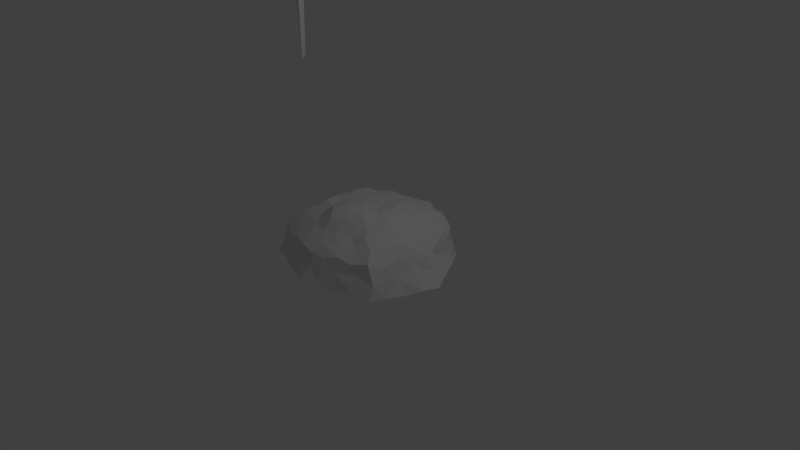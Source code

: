# Source: EndCave.blend  (saved by Blender 2.77.0; exported with 4.5.12 LTS)
import bpy
from mathutils import Matrix  # noqa: F401  (used for matrix-valued properties, if any)

bpy.ops.wm.read_factory_settings(use_empty=True)
scene = bpy.context.scene
scene.name = 'Scene'

# ---- collections
col_collection_1 = bpy.data.collections.new('Collection 1'); scene.collection.children.link(col_collection_1)

# ---- world
world_world = bpy.data.worlds.new('World'); scene.world = world_world
world_world.color = (0.05088, 0.05088, 0.05088)
world_world.use_sun_shadow = False
world_world.sun_shadow_jitter_overblur = 0.0
world_world.cycles.sampling_method = 'MANUAL'

# ---- cameras
cam_camera = bpy.data.cameras.new('Camera')
cam_camera.clip_end = 100.0
cam_camera.lens = 35.0
cam_camera.sensor_width = 32.0
cam_camera.sensor_height = 18.0
cam_camera.ortho_scale = 7.314
cam_camera.dof.focus_distance = 0.0
cam_camera.dof.aperture_fstop = 128.0

# ---- lights
light_lamp = bpy.data.lights.new('Lamp', 'POINT')
light_lamp.transmission_factor = 0.0
light_lamp.cutoff_distance = 30.0
light_lamp.energy = 100.0
light_lamp.shadow_buffer_clip_start = 1.001
light_lamp.shadow_soft_size = 0.1
light_lamp.shadow_maximum_resolution = 0.006
light_lamp.use_absolute_resolution = True

# ---- meshes
me_cube_001 = bpy.data.meshes.new('Cube.001')
me_cube_001.from_pydata([(-0.1368, 0.08708, -15.21), (-0.1402, 0.3568, -16.29), (0.1778, 0.4217, -10.61), (0.05626, -0.08995, -16.35), (0.1439, -0.19, -9.294), (0.1393, 0.3031, -15.73), (1.321, 1.214, 1.732), (1.349, -1.137, 1.572), (-1.324, 1.216, 1.737), (0.1721, -0.7558, -2.544), (0.4907, 0.044, -4.004), (-1.349, -1.137, 1.572), (-0.2463, -0.1149, -11.17), (-0.2867, 0.07318, -3.04), (-0.05937, 0.323, -8.91), (-0.6384, -0.8785, -3.132)], [], [(1, 5, 3), (13, 14, 12), (12, 0, 3), (4, 3, 5), (11, 15, 9), (10, 2, 14), (15, 12, 4), (10, 9, 4), (6, 8, 11), (12, 14, 1), (7, 9, 10), (2, 5, 1), (2, 1, 14), (11, 8, 13), (12, 3, 4), (6, 10, 13), (13, 12, 15), (12, 1, 0), (1, 3, 0), (6, 11, 7), (4, 5, 2), (10, 4, 2), (15, 4, 9), (10, 14, 13), (11, 9, 7), (7, 10, 6), (6, 13, 8), (11, 13, 15)])
me_cube_001.use_remesh_preserve_volume = False
me_cube_001.use_remesh_preserve_attributes = False
me_cube_001.use_mirror_vertex_groups = False
me_cube_001.update()
me_circle = bpy.data.meshes.new('Circle')
me_circle.from_pydata([(-0.5138, -0.1424, 0.01269), (-0.4404, 0.135, 0.008255), (-0.4404, -0.1424, 0.01269), (-0.2936, -2.285e-08, 0.002543), (-0.4404, -0.2848, 0.02284), (-0.4404, -0.5696, 0.04314), (-0.7339, -0.2848, 0.02284), (-0.8842, -0.6786, -0.001444), (-0.7279, -0.6, 0.03369), (-0.7036, -0.7552, 0.04227), (-0.4404, -0.4272, 0.03299), (-0.9649, -0.5816, 0.0151), (0.7339, -0.2848, 0.02284), (0.4404, -0.5696, 0.04314), (0.5138, -0.1424, 0.01269), (0.4404, 0.135, 0.008255), (0.4404, -0.1424, 0.01269), (0.2936, -8.939e-09, 0.002543), (0.4404, -0.2848, 0.02284), (0.5065, -0.9433, 0.178), (0.7036, -0.7552, 0.04227), (0.7279, -0.6, 0.03369), (0.4404, -0.4272, 0.03299), (0.8851, -0.5958, 0.209), (0.7649, -0.4575, 0.03017), (-1.028, 0.0001533, 0.002845), (-0.7339, -3.328e-08, 0.002543), (-0.7345, 0.2702, 0.01432), (-0.7681, 0.5955, 0.006987), (-1.038, 0.1381, 0.01439), (-0.7341, 0.1351, 0.00833), (-0.7339, -0.1424, 0.01269), (-1.075, -0.164, -0.001301), (-0.8124, 0.5658, 0.08266), (-1.077, 0.1874, 0.008878), (-0.8655, 0.5624, -0.001612), (0.8367, 0.08651, 0.3874), (1.028, 0.0001534, 0.002845), (0.7345, 0.2702, 0.01432), (0.7339, 1.493e-09, 0.002543), (0.7681, 0.5955, 0.006987), (1.038, 0.1381, 0.01439), (0.7341, 0.1351, 0.00833), (1.075, -0.164, -0.001301), (0.7339, -0.1424, 0.01269), (0.8124, 0.5658, 0.08266), (-0.5553, 0.8345, 0.215), (0.5553, 0.8345, 0.215), (0.1468, 0.6753, 0.03112), (0.8655, 0.5624, -0.001612), (1.077, 0.1874, 0.008878), (-0.3535, 0.4973, 0.6137), (-0.439, 0.8876, 0.1603), (-0.3139, 0.7036, 0.02862), (-0.5871, -0.2848, 0.02284), (-0.7526, 0.4295, 0.01655), (-0.4599, 0.7019, 0.02831), (-0.5871, 0.2701, 0.01397), (-0.2936, 0.5401, 0.02539), (-0.2936, 0.2701, 0.01397), (0.0, 0.8102, 0.03682), (0.5871, -0.2848, 0.02284), (0.7526, 0.4295, 0.01655), (0.4599, 0.7019, 0.02831), (-0.4717, -0.9247, 0.216), (-0.1468, -0.712, 0.05329), (-0.7649, -0.4575, 0.03017), (0.1494, -1.004, 0.07084), (-0.4714, -0.7425, 0.05052), (-0.2936, -0.5696, 0.04314), (-0.1494, -1.004, 0.07084), (0.1468, -0.712, 0.05329), (0.6366, -0.9254, 0.08374), (0.4714, -0.7425, 0.05052), (-0.09751, 0.6112, 0.6026), (-0.4114, 0.7633, 0.5132), (-0.4982, 0.4482, 0.6004), (0.5871, 0.2701, 0.01397), (0.2936, -0.5696, 0.04314), (0.2936, -0.2848, 0.02284), (-0.2794, 0.5399, 0.61), (0.2936, 0.2701, 0.01397), (-0.5704, 0.6627, 0.4788), (6.582e-08, -0.8544, 0.06344), (0.7643, 0.6406, 0.1342), (0.3139, 0.7036, 0.02862), (-0.6732, 0.7378, 0.2145), (0.2936, 0.5401, 0.02539), (0.3019, 0.6213, 0.5753), (-0.181, 0.8857, 0.4302), (-0.754, 0.6338, 0.1578), (-0.7565, 0.5236, 0.3155), (-0.5405, 0.8143, 0.366), (-0.6246, 0.5165, 0.4841), (-0.5531, 0.8309, 0.0515), (-0.168, 0.8405, 0.03463), (0.2994, 0.4555, 0.6203), (-0.1468, 0.6753, 0.03112), (0.2891, 0.7714, 0.4998), (0.168, 0.8405, 0.03463), (0.7159, 0.5178, 0.3856), (0.6732, 0.7378, 0.2145), (0.01139, 0.8657, 0.4797), (0.4758, 0.7093, 0.5015), (0.1665, 0.513, 0.62), (0.1423, 0.8132, 0.4556), (-0.1714, 0.9855, 0.03439), (0.762, 0.5292, 0.2689), (0.5993, 0.5696, 0.466), (0.2936, -0.8544, 0.06344), (0.2255, -0.8867, 0.4829), (0.01247, -0.8543, 0.4935), (-0.2936, -0.8544, 0.06344), (0.5531, 0.8309, 0.0515), (-0.4516, -0.7709, 0.4904), (0.6856, -0.4814, 0.5359), (0.1738, 0.9458, 0.3596), (-0.6364, -0.8384, 0.26), (-0.2936, -0.2848, 0.02284), (-0.3209, -0.5403, 0.6672), (-0.2285, -0.8402, 0.5242), (0.5405, 0.8143, 0.366), (-0.1967, -0.9609, 0.4352), (-0.8103, -0.7964, 0.2303), (-0.924, -0.6904, 0.1271), (-0.2146, -1.074, 0.06075), (-0.5711, -0.8425, 0.3904), (-0.6366, -0.9254, 0.08374), (0.1239, -0.5514, 0.7119), (0.6364, -0.8384, 0.26), (0.7561, -0.5007, 0.464), (0.2983, -0.785, 0.5214), (0.9254, -0.6552, 0.007117), (0.1958, -0.9759, 0.3919), (-0.8272, -0.2295, 0.4714), (-0.8809, 5.05e-05, 0.002642), (-1.017, 0.1877, 0.09139), (-0.1905, -0.6025, 0.6927), (0.8641, -0.7772, 0.203), (1.017, 0.1877, 0.09139), (0.8809, 5.054e-05, 0.002642), (0.04321, 1.025, 0.2518), (0.6703, 0.3446, 0.4454), (1.041, 0.0463, 0.1465), (0.8932, 0.2738, 0.02072), (0.04747, -1.045, 0.2655), (0.9807, -0.1011, 0.2109), (-0.5871, -2.98e-08, 0.002543), (0.2854, -0.1778, 0.7431), (-0.9807, -0.1011, 0.2109), (-0.8808, -0.2848, 0.02282), (-0.8932, 0.2738, 0.02072), (0.973, 0.3748, 0.006893), (0.02042, 0.3828, 0.6782), (-1.064, -0.02531, 0.1363), (-0.5872, -0.5696, 0.04316), (-0.004461, 0.1157, 0.7313), (-0.9682, 0.09233, 0.208), (-0.973, 0.3748, 0.006893), (-0.004145, -0.1363, 0.7739), (-0.05214, -0.6231, 0.7152), (0.3588, 0.304, 0.6578), (-0.1914, -1.033, 0.2105), (0.7086, -0.3372, 0.5304), (0.338, 0.8753, 0.03316), (0.8243, 0.001333, 0.45), (1.033, -0.4172, -0.007875), (0.03417, 0.5613, 0.6096), (0.428, -1.007, 0.04814), (-0.3361, -0.969, 0.3013), (0.0, 0.5401, 0.02539), (4.388e-08, -0.5696, 0.04314), (0.5871, 0.5401, 0.02539), (-0.5871, 0.5401, 0.02539), (0.5872, -0.5696, 0.04316), (-0.5147, -0.4776, 0.6736), (-0.2465, -0.1317, 0.7343), (-0.8259, 0.08432, 0.4224), (-0.5855, 0.2525, 0.5965), (-0.876, 0.1783, 0.2945), (-1.132, -0.2372, 0.02601), (-0.2501, 0.119, 0.7237), (-0.7383, -0.5196, 0.4935), (-1.033, -0.4172, -0.007875), (0.0, -1.589e-08, 0.002543), (0.262, -0.4901, 0.674), (-0.9173, -0.4164, 0.1905), (-0.5166, -0.1477, 0.7072), (-0.8392, -0.5671, 0.3536), (-0.9108, -0.1942, 0.3145), (-0.8304, -0.04186, 0.4846), (-0.8344, 0.3682, 0.1662), (-0.3691, 0.002152, 0.731), (-0.8434, -0.3767, 0.3813), (-0.6439, -0.5692, 0.6214), (-0.6993, 0.1672, 0.5004), (-0.7494, -0.1754, 0.5748), (-0.8106, 0.3453, 0.3515), (0.1208, 0.239, 0.7072), (-0.6391, 0.3396, 0.509), (-0.6112, -0.7007, 0.5333), (-0.5101, 0.1514, 0.6969), (0.8434, -0.3767, 0.3813), (-0.3641, 0.8842, 0.4197), (0.1112, 0.6816, 0.5521), (0.1127, -0.6799, 0.5868), (0.5453, 0.04838, 0.6528), (-0.1754, 0.9822, 0.1749), (1.132, -0.2372, 0.02601), (-0.4516, -0.6358, 0.6095), (0.5095, -0.5715, 0.625), (0.593, 0.1738, 0.5468), (-0.2718, 0.381, 0.6629), (-0.3596, -0.2509, 0.6998), (-0.6869, -0.3719, 0.5924), (0.489, -0.7057, 0.5197), (0.2766, 0.1506, 0.745), (0.02218, -0.4249, 0.8165), (0.6761, -0.0001254, 0.5519), (0.473, 0.5376, 0.5607), (0.301, -0.6173, 0.5856), (0.6155, -0.143, 0.6122), (0.9108, -0.1942, 0.3145), (-0.06505, -0.7495, 0.5823), (-0.06477, 0.7465, 0.5395), (0.7982, -0.1885, 0.4945), (0.7304, 0.172, 0.4353), (0.6629, -0.6258, 0.542), (-0.1302, 0.2337, 0.7084), (-0.1294, -0.2616, 0.7747), (0.1218, -0.006725, 0.7391), (-0.251, 0.6808, 0.5548), (-0.2546, -0.6951, 0.5923), (0.4786, -0.1887, 0.6768), (0.4594, 0.1794, 0.6828), (0.5711, -0.8425, 0.3904), (0.8392, -0.5671, 0.3536), (0.8808, -0.2848, 0.02282), (-0.3642, 0.2435, 0.682), (0.5897, -0.3893, 0.6138), (-0.4364, 0.6153, 0.5661), (-0.2725, -0.4026, 0.7361), (0.5871, -1.984e-09, 0.002543), (0.876, 0.1783, 0.2945), (0.1215, -0.2563, 0.7751), (0.8106, 0.3453, 0.3515), (0.1766, 0.9976, 0.0762), (0.2095, -1.08, 0.1072), (-0.338, 0.8753, 0.03316), (-0.312, 0.9181, 0.258), (0.9173, -0.4164, 0.1905), (0.3641, 0.8842, 0.4197), (0.3584, 0.9113, 0.22), (-0.3857, -0.9011, 0.4401), (0.3857, -0.9011, 0.4401), (0.8344, 0.3682, 0.1662), (0.5311, 0.3449, 0.5452), (-0.611, -0.2641, 0.6597), (-0.428, -1.007, 0.04814), (0.375, -0.4146, 0.6676), (0.3796, -0.9551, 0.2641), (-0.1305, -0.01219, 0.7404), (0.2211, 0.3439, 0.6901), (0.3797, 0.005673, 0.7699), (0.2241, -0.3635, 0.772), (-0.1283, -0.5188, 0.8013), (-0.4774, -0.3496, 0.7262), (-0.5999, 0.00366, 0.661), (-0.47, 0.3364, 0.6825), (-0.1294, 0.475, 0.6639), (0.6921, 0.6919, 0.3739), (0.943, 0.001056, 0.3395), (0.7596, -0.7572, 0.436), (8.155e-08, -0.9872, 0.3998), (-0.7596, -0.7572, 0.436), (-0.943, 0.001055, 0.3395), (-0.6921, 0.6919, 0.3739), (7.567e-10, 1.018, 0.4148), (0.7522, 0.7485, -0.00711), (1.187, -0.0003507, -0.002229), (0.8776, -0.8525, 0.02149), (9.037e-08, -1.17, 0.06911), (-0.8776, -0.8525, 0.02149), (-1.187, -0.0003507, -0.002229), (-0.7522, 0.7485, -0.00711), (0.0, 1.122, 0.02338)], [], [(0, 4, 54), (277, 89, 102), (0, 147, 2), (251, 103, 121), (255, 107, 245), (1, 147, 57), (171, 71, 83), (284, 28, 35), (98, 251, 116), (1, 59, 3), (168, 247, 109), (133, 260, 254), (2, 118, 4), (128, 217, 160), (269, 80, 212), (2, 147, 3), (150, 32, 135), (3, 184, 118), (285, 106, 207), (242, 16, 17), (183, 180, 150), (279, 37, 41), (164, 99, 246), (59, 1, 57), (276, 82, 92), (52, 94, 46), (12, 237, 24), (56, 173, 94), (4, 118, 10), (5, 69, 68), (5, 155, 10), (103, 219, 108), (126, 117, 64), (216, 198, 230), (6, 150, 31), (118, 184, 171), (283, 25, 32), (212, 51, 76), (183, 11, 186), (242, 15, 77), (111, 110, 131), (7, 282, 11), (262, 104, 153), (9, 68, 127), (269, 74, 231), (66, 7, 11), (21, 24, 132), (124, 282, 123), (273, 122, 162), (8, 9, 7), (248, 56, 94), (10, 118, 69), (10, 155, 54), (106, 285, 60), (54, 6, 31), (63, 172, 87), (172, 63, 113), (155, 66, 54), (277, 102, 116), (133, 254, 110), (11, 282, 124), (242, 44, 61), (23, 132, 250), (11, 183, 66), (282, 9, 127), (246, 141, 116), (236, 23, 250), (273, 145, 133), (68, 9, 155), (252, 113, 164), (212, 238, 228), (132, 23, 138), (12, 61, 44), (20, 21, 132), (125, 258, 112), (264, 128, 185), (13, 174, 73), (144, 38, 62), (13, 78, 22), (14, 242, 61), (169, 162, 122), (14, 18, 16), (15, 81, 77), (15, 242, 17), (18, 14, 61), (256, 108, 219), (16, 79, 17), (148, 263, 230), (95, 60, 97), (204, 104, 88), (79, 16, 18), (17, 184, 81), (92, 46, 86), (81, 15, 17), (161, 262, 216), (111, 223, 122), (114, 200, 126), (18, 61, 22), (113, 47, 101), (89, 203, 231), (20, 280, 72), (19, 260, 168), (163, 115, 130), (273, 133, 110), (258, 125, 162), (260, 133, 247), (224, 74, 167), (24, 21, 174), (20, 73, 174), (72, 19, 168), (137, 265, 119), (86, 276, 92), (21, 20, 174), (61, 12, 24), (78, 13, 73), (174, 13, 22), (132, 280, 20), (79, 18, 22), (121, 47, 252), (166, 132, 24), (237, 12, 44), (110, 111, 273), (25, 135, 32), (25, 283, 29), (26, 147, 31), (26, 135, 30), (274, 117, 126), (278, 40, 172), (240, 51, 80), (27, 151, 55), (283, 32, 180), (27, 57, 30), (28, 284, 173), (28, 55, 35), (29, 151, 135), (29, 283, 34), (57, 27, 55), (135, 26, 31), (31, 150, 135), (281, 70, 83), (262, 96, 104), (166, 24, 237), (31, 147, 54), (32, 150, 180), (72, 168, 73), (33, 191, 90), (240, 80, 231), (33, 284, 35), (34, 158, 151), (34, 283, 136), (35, 158, 191), (244, 148, 230), (242, 14, 16), (263, 216, 230), (78, 171, 79), (55, 28, 173), (36, 226, 165), (144, 41, 140), (217, 244, 229), (251, 98, 103), (36, 271, 243), (37, 279, 43), (37, 140, 41), (105, 204, 98), (38, 77, 62), (147, 1, 3), (38, 144, 42), (39, 140, 44), (39, 242, 42), (184, 59, 170), (40, 62, 172), (54, 4, 10), (137, 232, 160), (234, 161, 216), (219, 96, 161), (40, 278, 49), (109, 67, 83), (140, 37, 43), (158, 35, 55), (41, 144, 50), (42, 242, 77), (113, 278, 172), (42, 144, 140), (43, 279, 208), (194, 182, 274), (276, 86, 91), (43, 237, 140), (77, 38, 42), (209, 114, 232), (8, 66, 155), (151, 27, 30), (45, 278, 84), (45, 255, 49), (46, 92, 249), (164, 85, 48), (46, 94, 86), (265, 217, 229), (47, 113, 252), (237, 43, 208), (175, 266, 214), (119, 241, 175), (47, 121, 101), (85, 164, 63), (48, 170, 60), (223, 120, 122), (49, 152, 62), (87, 85, 63), (50, 152, 139), (99, 60, 246), (117, 127, 64), (51, 212, 80), (51, 240, 76), (249, 203, 89), (60, 95, 106), (52, 249, 248), (173, 56, 58), (184, 3, 59), (147, 26, 30), (284, 33, 90), (151, 30, 135), (237, 44, 140), (170, 97, 60), (151, 29, 34), (57, 173, 59), (248, 53, 56), (58, 170, 59), (53, 248, 97), (232, 137, 119), (121, 252, 251), (171, 69, 118), (128, 264, 217), (194, 175, 214), (158, 34, 136), (184, 79, 171), (270, 100, 107), (24, 174, 61), (162, 169, 258), (85, 87, 48), (173, 58, 59), (253, 120, 232), (169, 64, 258), (67, 109, 247), (118, 2, 3), (112, 70, 125), (23, 236, 138), (147, 0, 54), (153, 269, 228), (95, 248, 106), (184, 17, 79), (252, 116, 251), (249, 92, 203), (4, 0, 2), (73, 109, 78), (100, 270, 108), (284, 94, 173), (76, 93, 199), (141, 277, 116), (170, 48, 87), (125, 281, 162), (258, 68, 112), (55, 173, 57), (79, 22, 78), (172, 62, 77), (140, 39, 42), (62, 152, 144), (248, 95, 97), (172, 77, 81), (53, 58, 56), (278, 45, 49), (279, 50, 139), (242, 39, 44), (152, 49, 255), (226, 36, 243), (152, 50, 144), (285, 246, 60), (62, 40, 49), (208, 166, 237), (64, 127, 258), (64, 169, 126), (65, 171, 83), (65, 112, 69), (106, 248, 207), (66, 183, 150), (271, 36, 165), (131, 254, 215), (112, 68, 69), (67, 281, 83), (281, 67, 247), (171, 65, 69), (258, 127, 68), (112, 65, 83), (60, 99, 48), (110, 254, 131), (70, 281, 125), (145, 247, 133), (155, 5, 68), (9, 8, 155), (191, 33, 35), (97, 170, 58), (70, 112, 83), (19, 72, 129), (147, 30, 57), (69, 5, 10), (71, 171, 78), (71, 109, 83), (6, 54, 66), (73, 168, 109), (74, 224, 231), (131, 220, 205), (174, 22, 61), (74, 269, 167), (75, 240, 231), (128, 205, 185), (84, 278, 101), (123, 274, 188), (107, 84, 101), (94, 52, 248), (260, 19, 129), (129, 235, 260), (223, 160, 232), (269, 212, 228), (11, 124, 186), (207, 249, 89), (116, 252, 246), (126, 169, 253), (282, 7, 9), (150, 6, 66), (127, 117, 123), (273, 111, 122), (123, 282, 127), (253, 169, 122), (265, 137, 160), (274, 126, 200), (120, 253, 122), (120, 223, 232), (119, 265, 241), (119, 209, 232), (129, 272, 235), (135, 25, 29), (117, 274, 123), (66, 8, 7), (182, 188, 274), (80, 269, 231), (209, 119, 175), (115, 227, 130), (114, 209, 200), (114, 253, 232), (253, 114, 126), (115, 163, 239), (111, 205, 223), (272, 138, 236), (63, 164, 113), (205, 128, 160), (73, 20, 72), (108, 256, 142), (249, 52, 46), (245, 100, 142), (284, 90, 86), (96, 88, 104), (204, 102, 224), (204, 105, 102), (219, 103, 88), (98, 88, 103), (204, 167, 104), (105, 116, 102), (81, 184, 170), (108, 270, 121), (268, 76, 199), (101, 270, 107), (101, 278, 113), (100, 245, 107), (249, 207, 248), (142, 100, 108), (99, 164, 48), (84, 107, 255), (98, 204, 88), (116, 105, 98), (158, 55, 151), (96, 219, 88), (96, 262, 161), (270, 101, 121), (121, 103, 108), (87, 172, 81), (58, 53, 97), (76, 268, 212), (167, 153, 104), (255, 45, 84), (203, 75, 231), (91, 191, 197), (284, 86, 94), (240, 75, 92), (240, 82, 93), (75, 203, 92), (89, 277, 207), (199, 93, 197), (91, 197, 93), (91, 90, 191), (93, 76, 240), (102, 89, 224), (224, 89, 231), (170, 87, 81), (276, 91, 93), (198, 153, 228), (109, 71, 78), (90, 91, 86), (82, 276, 93), (82, 240, 92), (279, 41, 50), (131, 205, 111), (186, 188, 193), (129, 72, 138), (215, 235, 227), (130, 227, 236), (130, 202, 163), (234, 206, 211), (196, 134, 214), (157, 136, 154), (149, 154, 180), (134, 189, 193), (134, 196, 190), (157, 275, 179), (280, 138, 72), (275, 154, 149), (136, 191, 158), (149, 180, 189), (188, 124, 123), (227, 115, 239), (189, 134, 190), (202, 130, 236), (145, 273, 162), (145, 281, 247), (141, 285, 207), (275, 157, 154), (272, 129, 138), (236, 250, 202), (250, 132, 166), (138, 280, 132), (142, 256, 226), (220, 131, 215), (179, 191, 136), (283, 154, 136), (186, 124, 188), (285, 141, 246), (208, 250, 166), (208, 146, 222), (176, 213, 229), (176, 261, 192), (222, 250, 208), (238, 201, 192), (177, 195, 197), (177, 275, 190), (178, 268, 199), (178, 195, 201), (197, 179, 177), (213, 241, 229), (246, 252, 164), (267, 187, 192), (181, 261, 228), (181, 238, 192), (182, 194, 214), (182, 193, 188), (190, 275, 189), (257, 196, 214), (257, 266, 187), (277, 141, 207), (195, 178, 199), (200, 209, 194), (187, 266, 213), (187, 267, 196), (260, 247, 168), (190, 267, 195), (199, 197, 195), (241, 265, 229), (238, 181, 228), (261, 181, 192), (239, 163, 221), (267, 190, 196), (193, 189, 186), (268, 201, 238), (266, 175, 241), (193, 182, 214), (243, 255, 245), (179, 275, 177), (213, 176, 192), (167, 204, 224), (167, 269, 153), (165, 218, 225), (163, 202, 225), (271, 146, 143), (139, 255, 243), (266, 257, 214), (195, 177, 190), (146, 271, 222), (275, 149, 189), (196, 257, 187), (245, 142, 226), (146, 208, 143), (255, 139, 152), (243, 143, 139), (186, 180, 183), (210, 215, 227), (267, 201, 195), (179, 197, 191), (136, 157, 179), (268, 178, 201), (206, 263, 233), (274, 200, 194), (279, 143, 208), (281, 145, 162), (218, 165, 226), (143, 279, 139), (209, 175, 194), (163, 225, 221), (143, 243, 271), (220, 185, 205), (272, 227, 235), (154, 283, 180), (161, 256, 219), (159, 244, 230), (159, 261, 229), (156, 261, 230), (256, 161, 234), (156, 198, 228), (265, 160, 217), (244, 159, 229), (261, 156, 228), (211, 218, 226), (211, 256, 234), (262, 153, 198), (212, 268, 238), (263, 206, 234), (205, 160, 223), (185, 220, 259), (210, 259, 220), (215, 210, 220), (215, 254, 235), (216, 263, 234), (216, 262, 198), (235, 254, 260), (217, 264, 244), (264, 185, 259), (148, 264, 259), (201, 267, 192), (202, 222, 225), (266, 241, 213), (263, 148, 233), (221, 218, 206), (243, 245, 226), (259, 239, 233), (256, 211, 226), (222, 202, 250), (187, 213, 192), (239, 221, 233), (227, 239, 210), (222, 271, 225), (218, 221, 225), (272, 236, 227), (264, 148, 244), (198, 156, 230), (233, 148, 259), (206, 218, 211), (261, 176, 229), (271, 165, 225), (239, 259, 210), (261, 159, 230), (134, 193, 214), (186, 189, 180), (233, 221, 206)])
me_circle.use_remesh_preserve_volume = False
me_circle.use_remesh_preserve_attributes = False
me_circle.use_mirror_vertex_groups = False
me_circle.update()

# ---- objects
ob_cube = bpy.data.objects.new('Cube', me_cube_001)
ob_circle = bpy.data.objects.new('Circle', me_circle)
ob_lamp = bpy.data.objects.new('Lamp', light_lamp)
ob_camera = bpy.data.objects.new('Camera', cam_camera)

# ---- transforms, parenting, visibility, modifiers, constraints
ob_cube.location = (-0.4941, -0.5725, 4.475)
ob_cube.scale = (0.1159, 0.1159, 0.1159)
ob_cube.lineart.crease_threshold = 0.0
ob_circle.location = (0.0, 0.0, 0.0)
ob_circle.lineart.crease_threshold = 0.0
ob_lamp.location = (4.076, 1.005, 5.904)
ob_lamp.rotation_euler = (0.6503, 0.05522, 1.866)
ob_lamp.lock_rotations_4d = False
ob_lamp.empty_display_type = 'ARROWS'
ob_lamp.color = (0.0, 0.0, 0.0, 0.0)
ob_lamp.lineart.crease_threshold = 0.0
ob_camera.location = (7.481, -6.508, 5.344)
ob_camera.rotation_euler = (1.109, 0.01082, 0.8149)
ob_camera.lock_rotations_4d = False
ob_camera.empty_display_type = 'ARROWS'
ob_camera.color = (0.0, 0.0, 0.0, 0.0)
ob_camera.display_type = 'WIRE'
ob_camera.lineart.crease_threshold = 0.0

# ---- collection membership
col_collection_1.objects.link(ob_cube)
col_collection_1.objects.link(ob_circle)
col_collection_1.objects.link(ob_lamp)
col_collection_1.objects.link(ob_camera)

# ---- scene / render settings (as saved in the file)
scene.camera = ob_camera
scene.frame_start = 1; scene.frame_end = 250; scene.frame_set(1)
scene.render.engine = 'BLENDER_EEVEE_NEXT'
scene.render.resolution_percentage = 50
scene.render.dither_intensity = 0.0
scene.cycles.use_denoising = False
scene.cycles.samples = 128
scene.cycles.sampling_pattern = 'TABULATED_SOBOL'
scene.cycles.light_sampling_threshold = 0.0
scene.cycles.use_adaptive_sampling = False
scene.cycles.use_light_tree = False
scene.cycles.blur_glossy = 0.0
scene.cycles.sample_clamp_indirect = 0.0
scene.view_settings.view_transform = 'Standard'
bpy.context.view_layer.update()
